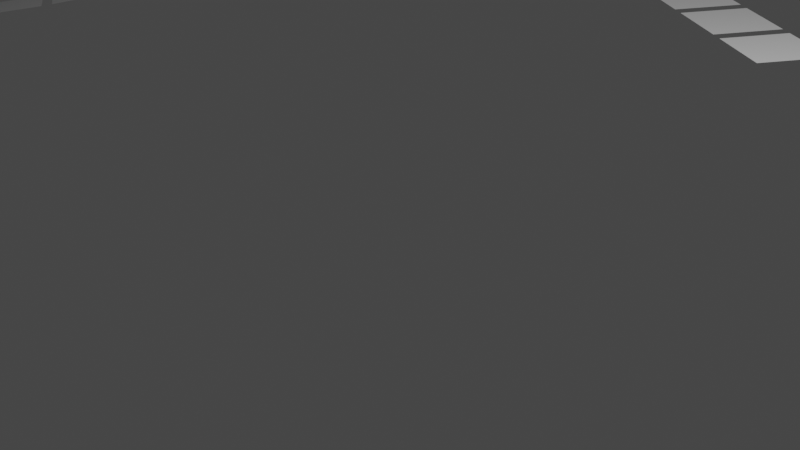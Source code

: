 # Source: rooadBEND.blend  (saved by Blender 2.81.16; exported with 4.5.12 LTS)
import bpy
from mathutils import Matrix  # noqa: F401  (used for matrix-valued properties, if any)

bpy.ops.wm.read_factory_settings(use_empty=True)
scene = bpy.context.scene
scene.name = 'Scene'

# ---- collections
col_collection = bpy.data.collections.new('Collection'); scene.collection.children.link(col_collection)

# ---- world
world_world = bpy.data.worlds.new('World'); scene.world = world_world
world_world.use_nodes = True; world_world.node_tree.nodes.clear()
_N = world_world.node_tree.nodes; _L = world_world.node_tree.links
n0 = _N.new('ShaderNodeOutputWorld'); n0.name = 'World Output'; n0.location = (300, 300)
n1 = _N.new('ShaderNodeBackground'); n1.name = 'Background'; n1.location = (10, 300)
n1.inputs[0].default_value = (0.05088, 0.05088, 0.05088, 1.0)
_L.new(n1.outputs[0], n0.inputs[0])
n0.is_active_output = True
world_world.color = (0.05088, 0.05088, 0.05088)
world_world.use_sun_shadow = False
world_world.sun_shadow_jitter_overblur = 0.0

# ---- cameras
cam_camera = bpy.data.cameras.new('Camera')
cam_camera.clip_end = 100.0
cam_camera.ortho_scale = 7.314

# ---- lights
light_light = bpy.data.lights.new('Light', 'POINT')
light_light.transmission_factor = 0.0
light_light.energy = 1000.0
light_light.shadow_soft_size = 0.1
light_light.shadow_maximum_resolution = 0.006
light_light.use_absolute_resolution = True

# ---- meshes
me_plane = bpy.data.meshes.new('Plane')
me_plane.from_pydata([(-0.4621, -0.4621, 0.0), (0.4621, -0.4621, 0.0), (-0.4621, 0.4621, 0.0), (0.4621, 0.4621, 0.0)], [], [(0, 1, 3, 2)])
_uv = me_plane.uv_layers.new(name='UVMap')
_uv.uv.foreach_set('vector', [0.0, 0.0, 1.0, 0.0, 1.0, 1.0, 0.0, 1.0])
me_plane.use_remesh_fix_poles = True
me_plane.use_remesh_preserve_attributes = False
me_plane.use_mirror_vertex_groups = False
me_plane.update()

# ---- curves / text
cu_beziercurve = bpy.data.curves.new('BezierCurve', 'CURVE')
cu_beziercurve.dimensions = '3D'
_sp = cu_beziercurve.splines.new('BEZIER'); _sp.bezier_points.add(4)
_sp.bezier_points.foreach_set('co', [-1.0, 0.0, 0.0, 4.193, 0.0, 0.0, 6.939, 3.616, 0.465, 7.329, 8.733, 0.6406, 11.7, 7.737, 1.01])
_sp.bezier_points.foreach_set('handle_left', [-1.5, -0.5, 0.0, 3.193, 0.0, 0.0, 5.939, 3.616, 0.465, 6.329, 8.733, 0.6406, 10.88, 8.303, 1.08])
_sp.bezier_points.foreach_set('handle_right', [-0.5, 0.5, 0.0, 5.193, 0.0, 0.0, 7.939, 3.616, 0.465, 8.329, 8.733, 0.6406, 12.52, 7.171, 0.9406])
for _p, _l, _r in zip(_sp.bezier_points, ['ALIGNED', 'ALIGNED', 'ALIGNED', 'ALIGNED', 'ALIGNED'], ['ALIGNED', 'ALIGNED', 'ALIGNED', 'ALIGNED', 'ALIGNED']): _p.handle_left_type = _l; _p.handle_right_type = _r
_sp.order_u = 0
_sp.order_v = 0
cu_beziercurve.use_path = True
cu_beziercurve.use_path_clamp = True
cu_beziercurve.fill_mode = 'FULL'
cu_beziercurve_001 = bpy.data.curves.new('BezierCurve.001', 'CURVE')
cu_beziercurve_001.dimensions = '3D'
_sp = cu_beziercurve_001.splines.new('BEZIER'); _sp.bezier_points.add(1)
_sp.bezier_points.foreach_set('co', [-1.0, 0.0, 0.0, 1.0, 0.0, 0.0])
_sp.bezier_points.foreach_set('handle_left', [-1.5, -0.5, 0.0, 0.0, 0.0, 0.0])
_sp.bezier_points.foreach_set('handle_right', [-0.5, 0.5, 0.0, 2.0, 0.0, 0.0])
for _p, _l, _r in zip(_sp.bezier_points, ['ALIGNED', 'ALIGNED'], ['ALIGNED', 'ALIGNED']): _p.handle_left_type = _l; _p.handle_right_type = _r
_sp.order_u = 0
_sp.order_v = 0
cu_beziercurve_001.use_path = True
cu_beziercurve_001.use_path_clamp = True
cu_beziercurve_001.fill_mode = 'FULL'

# ---- objects
ob_light = bpy.data.objects.new('Light', light_light)
ob_camera = bpy.data.objects.new('Camera', cam_camera)
ob_beziercurve = bpy.data.objects.new('BezierCurve', cu_beziercurve)
ob_plane = bpy.data.objects.new('Plane', me_plane)
ob_beziercurve_001 = bpy.data.objects.new('BezierCurve.001', cu_beziercurve_001)

# ---- transforms, parenting, visibility, modifiers, constraints
ob_light.location = (4.076, 1.005, 5.904)
ob_light.rotation_euler = (0.6503, 0.05522, 1.866)
ob_light.lock_rotations_4d = False
ob_light.empty_display_type = 'ARROWS'
ob_light.color = (0.0, 0.0, 0.0, 0.0)
ob_light.lineart.crease_threshold = 0.0
ob_camera.location = (7.359, -6.926, 4.958)
ob_camera.rotation_euler = (1.109, 0.0, 0.8149)
ob_camera.lock_rotations_4d = False
ob_camera.empty_display_type = 'ARROWS'
ob_camera.color = (0.0, 0.0, 0.0, 0.0)
ob_camera.display_type = 'WIRE'
ob_camera.lineart.crease_threshold = 0.0
ob_beziercurve.location = (-14.91, 0.0, 0.0)
ob_beziercurve.lineart.crease_threshold = 0.0
ob_plane.location = (-15.07, 0.0, 0.0)
ob_plane.lineart.crease_threshold = 0.0
_m = ob_plane.modifiers.new('Array', 'ARRAY')
_m.count = 24
_m.constant_offset_displace = (0.0, 0.0, 0.0)
_m.use_object_offset = True
_m.offset_object = ob_beziercurve
_m = ob_plane.modifiers.new('Curve', 'CURVE')
_m.object = ob_beziercurve
ob_beziercurve_001.location = (-20.94, 0.0, 0.0)
ob_beziercurve_001.lineart.crease_threshold = 0.0

# ---- collection membership
col_collection.objects.link(ob_light)
col_collection.objects.link(ob_camera)
col_collection.objects.link(ob_beziercurve)
col_collection.objects.link(ob_plane)
col_collection.objects.link(ob_beziercurve_001)

# ---- scene / render settings (as saved in the file)
scene.camera = ob_camera
scene.frame_start = 1; scene.frame_end = 250; scene.frame_set(1)
scene.render.engine = 'BLENDER_EEVEE_NEXT'
scene.cycles.use_denoising = False
scene.cycles.samples = 128
scene.cycles.sampling_pattern = 'TABULATED_SOBOL'
scene.cycles.use_adaptive_sampling = False
scene.cycles.use_light_tree = False
scene.view_settings.view_transform = 'Filmic'
bpy.context.view_layer.update()
